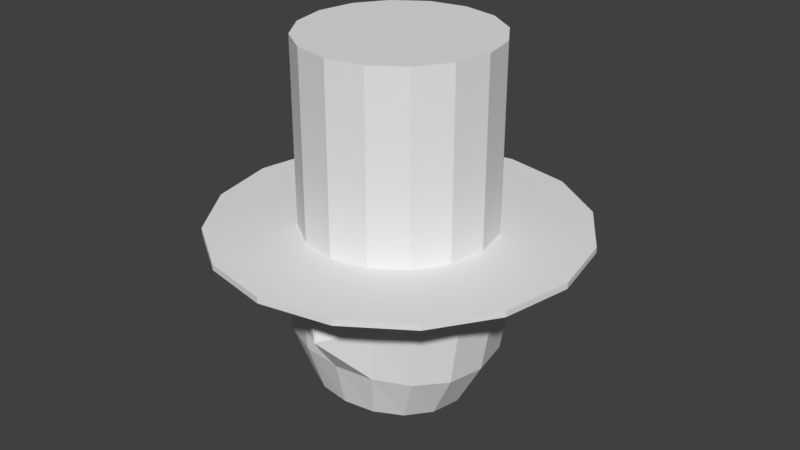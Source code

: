 # Source: magician.blend  (saved by Blender 2.79.0; exported with 4.5.12 LTS)
import bpy
from mathutils import Matrix  # noqa: F401  (used for matrix-valued properties, if any)

bpy.ops.wm.read_factory_settings(use_empty=True)
scene = bpy.context.scene
scene.name = 'Scene'

# ---- collections
col_collection_1 = bpy.data.collections.new('Collection 1'); scene.collection.children.link(col_collection_1)

# ---- world
world_world = bpy.data.worlds.new('World'); scene.world = world_world
world_world.color = (0.05088, 0.05088, 0.05088)
world_world.use_sun_shadow = False
world_world.sun_shadow_jitter_overblur = 0.0
world_world.cycles.sampling_method = 'MANUAL'

# ---- meshes
me_sphere = bpy.data.meshes.new('Sphere')
me_sphere.from_pydata([(0.0, 0.5316, 0.2384), (0.0, 0.5316, -0.2384), (0.0, 0.2204, -0.5323), (0.1768, 0.4911, 0.2384), (0.1913, 0.5316, -2.524e-08), (0.1768, 0.4911, -0.2384), (0.1353, 0.3759, -0.4405), (0.07322, 0.204, -0.5323), (0.3266, 0.3759, 0.2384), (0.3536, 0.4069, -2.524e-08), (0.3266, 0.3759, -0.2384), (0.25, 0.2877, -0.4405), (0.1353, 0.1581, -0.5323), (0.4268, 0.2078, 0.2384), (0.4619, 0.2245, -2.524e-08), (0.4268, 0.2078, -0.2384), (0.3266, 0.1607, -0.4405), (0.1768, 0.09182, -0.5323), (0.4619, 0.03051, 0.2384), (0.5, 0.03383, -2.524e-08), (0.4619, 0.03051, -0.2384), (0.3536, 0.02325, -0.4405), (0.1913, 0.01705, -0.5323), (0.4268, -0.1248, 0.2384), (0.4619, -0.1308, -2.524e-08), (0.4268, -0.1248, -0.2384), (0.3266, -0.1016, -0.4405), (0.1768, -0.05413, -0.5323), (0.3266, -0.2399, 0.2384), (0.3536, -0.2504, -2.524e-08), (0.3266, -0.2399, -0.2384), (0.25, -0.1982, -0.4405), (0.1353, -0.1118, -0.5323), (0.1768, -0.3078, 0.2384), (0.1913, -0.3183, -2.524e-08), (0.1768, -0.3078, -0.2384), (0.1353, -0.2581, -0.4405), (0.07322, -0.1489, -0.5323), (-1.481e-07, -0.3295, 0.2384), (-1.63e-07, -0.4471, -0.06988), (-1.481e-07, -0.3295, -0.2384), (-1.332e-07, -0.2782, -0.4405), (-8.105e-08, -0.1617, -0.5323), (-0.1768, -0.3078, 0.2384), (-0.1913, -0.3183, -2.524e-08), (-0.1768, -0.3078, -0.2384), (-0.1353, -0.2581, -0.4405), (-0.07322, -0.1489, -0.5323), (-0.3266, -0.2399, 0.2384), (-0.3536, -0.2504, -2.524e-08), (-0.3266, -0.2399, -0.2384), (-0.25, -0.1982, -0.4405), (-0.1353, -0.1118, -0.5323), (-0.4268, -0.1248, 0.2384), (-0.4619, -0.1308, -2.524e-08), (-0.4268, -0.1248, -0.2384), (-0.3266, -0.1016, -0.4405), (-0.1768, -0.05413, -0.5323), (-0.4619, 0.03051, 0.2384), (-0.5, 0.03383, -2.524e-08), (-0.4619, 0.03051, -0.2384), (-0.3536, 0.02325, -0.4405), (-0.1913, 0.01705, -0.5323), (-0.4268, 0.2078, 0.2384), (-0.4619, 0.2245, -2.524e-08), (-0.4268, 0.2078, -0.2384), (-0.3266, 0.1607, -0.4405), (-0.1768, 0.09182, -0.5323), (-0.3266, 0.3759, 0.2384), (-0.3536, 0.4069, -2.524e-08), (-0.3266, 0.3759, -0.2384), (-0.25, 0.2877, -0.4405), (-0.1353, 0.1581, -0.5323), (-0.1768, 0.4911, 0.2384), (-0.1913, 0.5316, -2.524e-08), (-0.1768, 0.4911, -0.2384), (-0.1353, 0.3759, -0.4405), (-0.07322, 0.204, -0.5323), (3.287e-07, 0.5754, -2.524e-08), (2.17e-07, 0.4069, -0.4405), (0.0, 0.01477, -0.5797), (9.252e-09, -0.7246, 0.2384), (-0.3064, -0.6637, 0.2384), (-0.5662, -0.4901, 0.2384), (-0.7398, -0.2303, 0.2384), (-0.8007, 0.07607, 0.2384), (-0.7398, 0.3825, 0.2384), (-0.5662, 0.6423, 0.2384), (-0.3064, 0.8158, 0.2384), (3.163e-07, 0.8768, 0.2384), (0.3064, 0.8158, 0.2384), (0.5662, 0.6423, 0.2384), (0.7398, 0.3825, 0.2384), (0.8007, 0.07607, 0.2384), (0.7398, -0.2303, 0.2384), (0.5662, -0.4901, 0.2384), (0.3064, -0.6637, 0.2384), (9.252e-09, -0.7246, 0.2639), (-0.3064, -0.6637, 0.2639), (-0.5662, -0.4901, 0.2639), (-0.7398, -0.2303, 0.2639), (-0.8007, 0.07607, 0.2639), (-0.7398, 0.3825, 0.2639), (-0.5662, 0.6423, 0.2639), (-0.3064, 0.8158, 0.2639), (3.163e-07, 0.8768, 0.2639), (0.3064, 0.8158, 0.2639), (0.5662, 0.6423, 0.2639), (0.7398, 0.3825, 0.2639), (0.8007, 0.07607, 0.2639), (0.7398, -0.2303, 0.2639), (0.5662, -0.4901, 0.2639), (0.3064, -0.6637, 0.2639), (4.379e-10, -0.3409, 0.2639), (-0.1596, -0.3091, 0.2639), (-0.2948, -0.2187, 0.2639), (-0.3852, -0.08348, 0.2639), (-0.4169, 0.07607, 0.2639), (-0.3852, 0.2356, 0.2639), (-0.2948, 0.3709, 0.2639), (-0.1596, 0.4613, 0.2639), (1.603e-07, 0.493, 0.2639), (0.1596, 0.4613, 0.2639), (0.2948, 0.3709, 0.2639), (0.3852, 0.2356, 0.2639), (0.4169, 0.07607, 0.2639), (0.3852, -0.08348, 0.2639), (0.2948, -0.2187, 0.2639), (0.1596, -0.3091, 0.2639), (4.379e-10, -0.3409, 1.06), (-0.1596, -0.3091, 1.06), (-0.2948, -0.2187, 1.06), (-0.3852, -0.08348, 1.06), (-0.4169, 0.07607, 1.06), (-0.3852, 0.2356, 1.06), (-0.2948, 0.3709, 1.06), (-0.1596, 0.4613, 1.06), (1.603e-07, 0.493, 1.06), (0.1596, 0.4613, 1.06), (0.2948, 0.3709, 1.06), (0.3852, 0.2356, 1.06), (0.4169, 0.07607, 1.06), (0.3852, -0.08348, 1.06), (0.2948, -0.2187, 1.06), (0.1596, -0.3091, 1.06), (-2.926e-08, 0.07607, 1.06)], [], [(2, 79, 6, 7), (1, 78, 4, 5), (80, 2, 7), (79, 1, 5, 6), (78, 0, 3, 4), (80, 7, 12), (6, 5, 10, 11), (4, 3, 8, 9), (7, 6, 11, 12), (5, 4, 9, 10), (11, 10, 15, 16), (9, 8, 13, 14), (12, 11, 16, 17), (10, 9, 14, 15), (80, 12, 17), (17, 16, 21, 22), (15, 14, 19, 20), (80, 17, 22), (16, 15, 20, 21), (14, 13, 18, 19), (20, 19, 24, 25), (80, 22, 27), (21, 20, 25, 26), (19, 18, 23, 24), (22, 21, 26, 27), (80, 27, 32), (26, 25, 30, 31), (24, 23, 28, 29), (27, 26, 31, 32), (25, 24, 29, 30), (29, 28, 33, 34), (32, 31, 36, 37), (30, 29, 34, 35), (80, 32, 37), (31, 30, 35, 36), (37, 36, 41, 42), (35, 34, 39, 40), (80, 37, 42), (36, 35, 40, 41), (34, 33, 38, 39), (80, 42, 47), (41, 40, 45, 46), (39, 38, 43, 44), (42, 41, 46, 47), (40, 39, 44, 45), (80, 47, 52), (46, 45, 50, 51), (44, 43, 48, 49), (47, 46, 51, 52), (45, 44, 49, 50), (52, 51, 56, 57), (50, 49, 54, 55), (80, 52, 57), (51, 50, 55, 56), (49, 48, 53, 54), (57, 56, 61, 62), (55, 54, 59, 60), (80, 57, 62), (56, 55, 60, 61), (54, 53, 58, 59), (80, 62, 67), (61, 60, 65, 66), (59, 58, 63, 64), (62, 61, 66, 67), (60, 59, 64, 65), (66, 65, 70, 71), (64, 63, 68, 69), (67, 66, 71, 72), (65, 64, 69, 70), (80, 67, 72), (72, 71, 76, 77), (70, 69, 74, 75), (80, 72, 77), (71, 70, 75, 76), (69, 68, 73, 74), (75, 74, 78, 1), (80, 77, 2), (76, 75, 1, 79), (74, 73, 0, 78), (77, 76, 79, 2), (53, 84, 85, 58), (48, 83, 84, 53), (43, 82, 83, 48), (33, 96, 81, 38), (18, 93, 94, 23), (89, 0, 73, 88), (13, 92, 93, 18), (95, 28, 23, 94), (96, 33, 28, 95), (81, 82, 43, 38), (86, 63, 58, 85), (87, 68, 63, 86), (87, 88, 73, 68), (89, 88, 104, 105), (8, 91, 92, 13), (90, 91, 8, 3), (89, 90, 3, 0), (96, 95, 111, 112), (87, 86, 102, 103), (88, 87, 103, 104), (95, 94, 110, 111), (86, 85, 101, 102), (94, 93, 109, 110), (85, 84, 100, 101), (93, 92, 108, 109), (84, 83, 99, 100), (92, 91, 107, 108), (83, 82, 98, 99), (91, 90, 106, 107), (82, 81, 97, 98), (90, 89, 105, 106), (81, 96, 112, 97), (106, 105, 121, 122), (97, 112, 128, 113), (105, 104, 120, 121), (112, 111, 127, 128), (103, 102, 118, 119), (104, 103, 119, 120), (111, 110, 126, 127), (102, 101, 117, 118), (110, 109, 125, 126), (101, 100, 116, 117), (109, 108, 124, 125), (100, 99, 115, 116), (108, 107, 123, 124), (99, 98, 114, 115), (107, 106, 122, 123), (98, 97, 113, 114), (116, 115, 131, 132), (124, 123, 139, 140), (115, 114, 130, 131), (123, 122, 138, 139), (114, 113, 129, 130), (122, 121, 137, 138), (113, 128, 144, 129), (121, 120, 136, 137), (128, 127, 143, 144), (119, 118, 134, 135), (120, 119, 135, 136), (127, 126, 142, 143), (118, 117, 133, 134), (126, 125, 141, 142), (117, 116, 132, 133), (125, 124, 140, 141), (135, 134, 145), (134, 133, 145), (133, 132, 145), (132, 131, 145), (131, 130, 145), (130, 129, 145), (129, 144, 145), (144, 143, 145), (143, 142, 145), (142, 141, 145), (141, 140, 145), (140, 139, 145), (139, 138, 145), (138, 137, 145), (137, 136, 145), (136, 135, 145)])
me_sphere.use_remesh_preserve_volume = False
me_sphere.use_remesh_preserve_attributes = False
me_sphere.use_mirror_vertex_groups = False
me_sphere.update()

# ---- objects
ob_sphere = bpy.data.objects.new('Sphere', me_sphere)

# ---- transforms, parenting, visibility, modifiers, constraints
ob_sphere.location = (0.0, 0.0, 0.0)
ob_sphere.lineart.crease_threshold = 0.0

# ---- collection membership
col_collection_1.objects.link(ob_sphere)

# ---- scene / render settings (as saved in the file)
scene.frame_start = 1; scene.frame_end = 250; scene.frame_set(1)
scene.render.engine = 'BLENDER_EEVEE_NEXT'
scene.render.resolution_percentage = 50
scene.render.dither_intensity = 0.0
scene.cycles.use_denoising = False
scene.cycles.samples = 128
scene.cycles.sampling_pattern = 'TABULATED_SOBOL'
scene.cycles.use_adaptive_sampling = False
scene.cycles.use_light_tree = False
scene.cycles.blur_glossy = 0.0
scene.cycles.sample_clamp_indirect = 0.0
scene.view_settings.view_transform = 'Standard'
bpy.context.view_layer.update()

# ---- added for rendering (the .blend has no active camera and no usable light): camera, sun
cam_auto = bpy.data.cameras.new('AutoCamera')
cam_auto.lens = 50.0
cam_auto.sensor_width = 36.0
cam_auto.clip_end = 1000.0
ob_auto_camera = bpy.data.objects.new('AutoCamera', cam_auto)
scene.collection.objects.link(ob_auto_camera)
ob_auto_camera.location = (2.58678, -3.02807, 2.30947)
ob_auto_camera.rotation_euler = (1.09748, -7.21219e-08, 0.694738)
scene.camera = ob_auto_camera
light_auto_sun = bpy.data.lights.new('AutoSun', 'SUN')
light_auto_sun.energy = 3.0
light_auto_sun.angle = 0.0523599
ob_auto_sun = bpy.data.objects.new('AutoSun', light_auto_sun)
scene.collection.objects.link(ob_auto_sun)
ob_auto_sun.rotation_euler = (0.872665, 0.174533, 0.523599)
bpy.context.view_layer.update()
